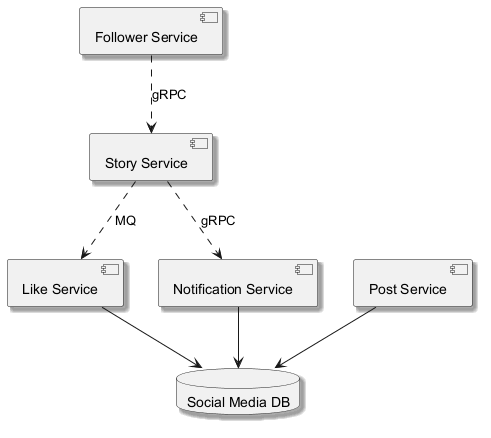

The diagram above was rendered by PlantUML. Its source (embedded in the PNG):
@startuml
skinparam monochrome true
skinparam shadowing true
component "Follower Service" as C_FollowerService
component "Like Service" as C_LikeService
component "Story Service" as C_StoryService
component "Notification Service" as C_NotificationService
component "Post Service" as C_PostService
database "Social Media DB" as DB_social_media
C_LikeService --> DB_social_media
C_NotificationService --> DB_social_media
C_PostService --> DB_social_media
C_FollowerService ..> C_StoryService : gRPC
C_StoryService ..> C_LikeService : MQ
C_StoryService ..> C_NotificationService : gRPC
@enduml